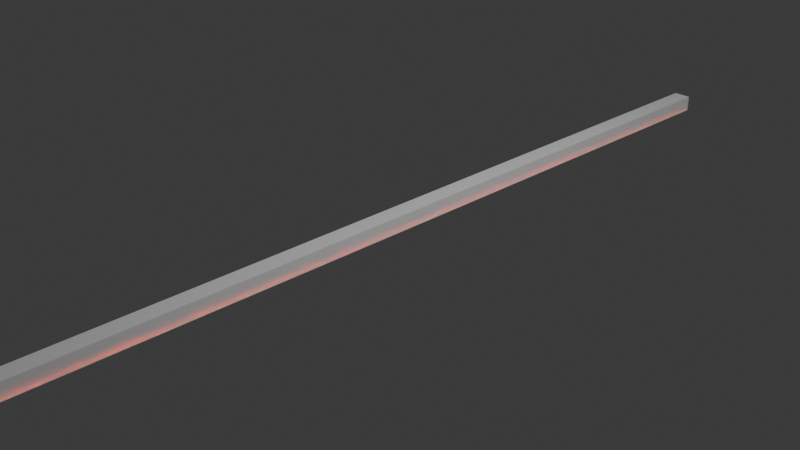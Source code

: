 # Source: light.blend  (saved by Blender 4.2.66; exported with 4.5.12 LTS)
import bpy
from mathutils import Matrix  # noqa: F401  (used for matrix-valued properties, if any)

bpy.ops.wm.read_factory_settings(use_empty=True)
scene = bpy.context.scene
scene.name = 'Scene'

# ---- collections
col_collection = bpy.data.collections.new('Collection'); scene.collection.children.link(col_collection)

# ---- materials (node trees are filled in below, after node groups)
mat_light = bpy.data.materials.new('light')
mat_light.alpha_threshold = 0.0
mat_light.use_transparent_shadow = False
mat_light.roughness = 0.5
mat_light.line_color = (0.0, 0.0, 0.0, 1.0)
mat_black = bpy.data.materials.new('black')
mat_white = bpy.data.materials.new('white')

# ---- material node trees
mat_light.use_nodes = True; mat_light.node_tree.nodes.clear()
_N = mat_light.node_tree.nodes; _L = mat_light.node_tree.links
n0 = _N.new('ShaderNodeOutputMaterial'); n0.name = 'Material Output'; n0.location = (300, 300)
n1 = _N.new('ShaderNodeBsdfPrincipled'); n1.name = 'Principled BSDF'; n1.location = (10, 300)
n1.inputs[0].default_value = (0.8997, 0.8997, 0.8997, 1.0)
n1.inputs[2].default_value = 0.4
n1.inputs[3].default_value = 1.45
n1.inputs[8].default_value = 0.1
n1.inputs[20].default_value = 0.1
n1.inputs[28].default_value = 5.0
_L.new(n1.outputs[0], n0.inputs[0])
n0.is_active_output = True
mat_black.use_nodes = True; mat_black.node_tree.nodes.clear()
_N = mat_black.node_tree.nodes; _L = mat_black.node_tree.links
n0 = _N.new('ShaderNodeBsdfPrincipled'); n0.name = 'Principled BSDF'; n0.location = (10, 300)
n0.inputs[0].default_value = (0.005155, 0.005155, 0.005155, 1.0)
n1 = _N.new('ShaderNodeOutputMaterial'); n1.name = 'Material Output'; n1.location = (300, 300)
_L.new(n0.outputs[0], n1.inputs[0])
n1.is_active_output = True
mat_white.use_nodes = True; mat_white.node_tree.nodes.clear()
_N = mat_white.node_tree.nodes; _L = mat_white.node_tree.links
n0 = _N.new('ShaderNodeBsdfPrincipled'); n0.name = 'Principled BSDF'; n0.location = (10, 300)
n0.inputs[0].default_value = (0.8997, 0.8997, 0.8997, 1.0)
n0.inputs[2].default_value = 0.4
n0.inputs[3].default_value = 1.45
n0.inputs[8].default_value = 0.2
n1 = _N.new('ShaderNodeOutputMaterial'); n1.name = 'Material Output'; n1.location = (300, 300)
_L.new(n0.outputs[0], n1.inputs[0])
n1.is_active_output = True

# ---- world
world_world = bpy.data.worlds.new('World'); scene.world = world_world
world_world.use_nodes = True; world_world.node_tree.nodes.clear()
_N = world_world.node_tree.nodes; _L = world_world.node_tree.links
n0 = _N.new('ShaderNodeOutputWorld'); n0.name = 'World Output'; n0.location = (300, 300)
n1 = _N.new('ShaderNodeBackground'); n1.name = 'Background'; n1.location = (10, 300)
n1.inputs[0].default_value = (0.05088, 0.05088, 0.05088, 1.0)
_L.new(n1.outputs[0], n0.inputs[0])
n0.is_active_output = True
world_world.color = (0.05088, 0.05088, 0.05088)
world_world.sun_shadow_jitter_overblur = 0.0

# ---- cameras
cam_camera = bpy.data.cameras.new('Camera')
cam_camera.clip_end = 100.0
cam_camera.ortho_scale = 7.314

# ---- lights
light_light = bpy.data.lights.new('Light', 'POINT')
light_light.energy = 1000.0
light_light.shadow_soft_size = 0.1

# ---- meshes
me_cube_002 = bpy.data.meshes.new('Cube.002')
me_cube_002.from_pydata([(0.08, 4.974, -0.0751), (0.08, 4.974, -0.0931), (0.08, -4.974, -0.0751), (0.08, -4.974, -0.0931), (-0.08, 4.974, -0.0751), (-0.08, 4.974, -0.0931), (-0.08, -4.974, -0.0751), (-0.08, -4.974, -0.0931), (0.1, 5.0, 0.09), (0.1, 5.0, -0.09), (0.1, -5.0, 0.09), (0.1, -5.0, -0.09), (-0.1, 5.0, 0.09), (-0.1, 5.0, -0.09), (-0.1, -5.0, 0.09), (-0.1, -5.0, -0.09)], [], [(0, 4, 6, 2), (3, 2, 6, 7), (7, 6, 4, 5), (5, 1, 3, 7), (1, 0, 2, 3), (5, 4, 0, 1), (1, 0, 2, 4, 6, 7, 3, 5), (8, 12, 14, 10), (11, 10, 14, 15), (15, 14, 12, 13), (13, 9, 11, 15), (9, 8, 10, 11), (13, 12, 8, 9)])
me_cube_002.polygons.foreach_set('material_index', [0, 0, 0, 0, 0, 0, 0, 2, 2, 2, 2, 2, 2])
_uv = me_cube_002.uv_layers.new(name='UVMap')
_uv.uv.foreach_set('vector', [0.625, 0.5, 0.875, 0.5, 0.875, 0.75, 0.625, 0.75, 0.375, 0.75, 0.625, 0.75, 0.625, 1.0, 0.375, 1.0, 0.375, 0.0, 0.625, 0.0, 0.625, 0.25, 0.375, 0.25, 0.125, 0.5, 0.375, 0.5, 0.375, 0.75, 0.125, 0.75, 0.375, 0.5, 0.625, 0.5, 0.625, 0.75, 0.375, 0.75, 0.375, 0.25, 0.625, 0.25, 0.625, 0.5, 0.375, 0.5, 0.375, 0.5, 0.625, 0.5, 0.625, 0.75, 0.875, 0.5, 0.875, 0.75, 0.375, 1.0, 0.375, 0.75, 0.125, 0.5, 0.625, 0.5, 0.875, 0.5, 0.875, 0.75, 0.625, 0.75, 0.375, 0.75, 0.625, 0.75, 0.625, 1.0, 0.375, 1.0, 0.375, 0.0, 0.625, 0.0, 0.625, 0.25, 0.375, 0.25, 0.125, 0.5, 0.375, 0.5, 0.375, 0.75, 0.125, 0.75, 0.375, 0.5, 0.625, 0.5, 0.625, 0.75, 0.375, 0.75, 0.375, 0.25, 0.625, 0.25, 0.625, 0.5, 0.375, 0.5])
me_cube_002.materials.append(mat_light)
me_cube_002.materials.append(mat_black)
me_cube_002.materials.append(mat_white)
me_cube_002.use_mirror_vertex_groups = False
me_cube_002.update()

# ---- objects
ob_light = bpy.data.objects.new('Light', light_light)
ob_camera = bpy.data.objects.new('Camera', cam_camera)
ob_light_1 = bpy.data.objects.new('light', me_cube_002)

# ---- transforms, parenting, visibility, modifiers, constraints
ob_light.location = (4.076, 1.005, 5.904)
ob_light.rotation_euler = (0.6503, 0.05522, 1.866)
ob_light.lock_rotations_4d = False
ob_light.empty_display_type = 'ARROWS'
ob_light.color = (0.0, 0.0, 0.0, 0.0)
ob_light.lineart.crease_threshold = 0.0
ob_camera.location = (7.359, -6.926, 4.958)
ob_camera.rotation_euler = (1.109, 0.0, 0.8149)
ob_camera.lock_rotations_4d = False
ob_camera.empty_display_type = 'ARROWS'
ob_camera.color = (0.0, 0.0, 0.0, 0.0)
ob_camera.display_type = 'WIRE'
ob_camera.lineart.crease_threshold = 0.0
ob_light_1.location = (0.0, 0.0, 0.0)
ob_light_1.lock_rotations_4d = False
ob_light_1.empty_display_type = 'ARROWS'
ob_light_1.lineart.crease_threshold = 0.0

# ---- collection membership
col_collection.objects.link(ob_light)
col_collection.objects.link(ob_camera)
col_collection.objects.link(ob_light_1)

# ---- scene / render settings (as saved in the file)
scene.camera = ob_camera
scene.frame_start = 1; scene.frame_end = 250; scene.frame_set(1)
scene.render.engine = 'BLENDER_EEVEE_NEXT'
bpy.context.view_layer.update()
